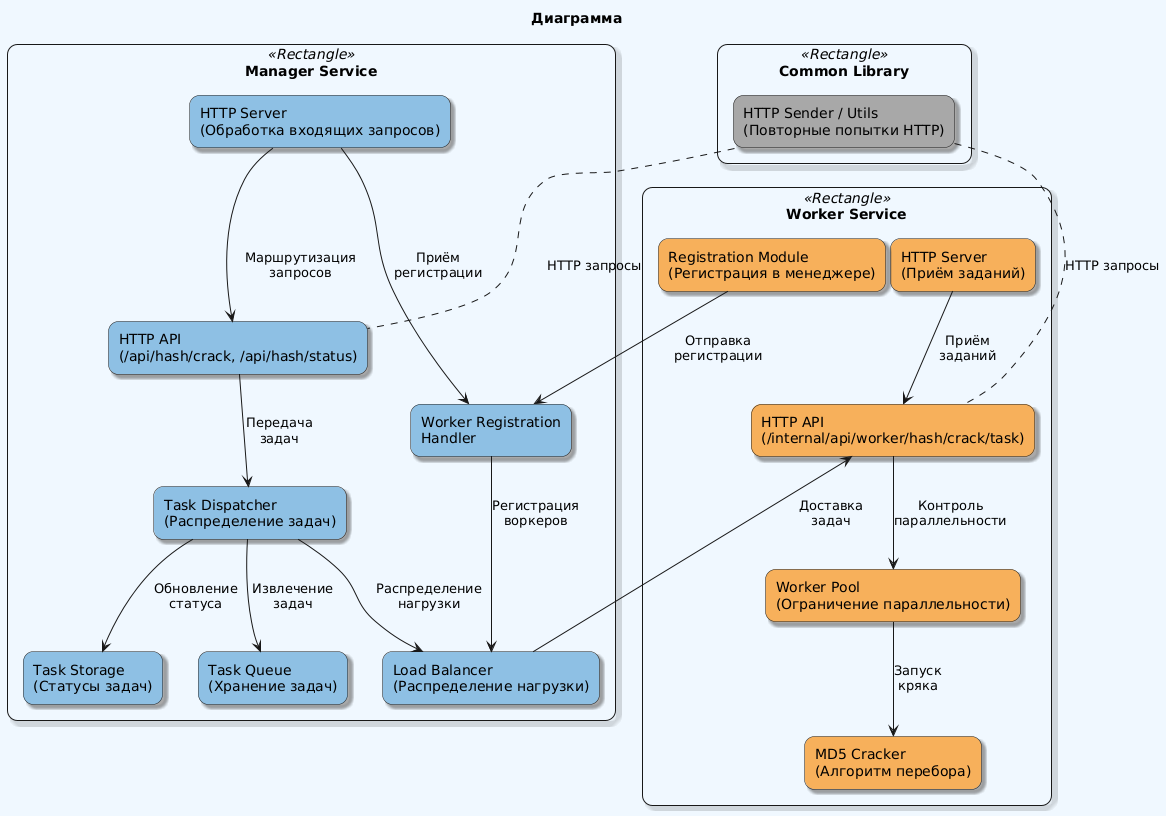

The diagram above was rendered by PlantUML. Its source (embedded in the PNG):
@startuml
skinparam backgroundColor #F0F8FF
skinparam shadowing true
skinparam roundcorner 20
skinparam componentStyle rectangle
skinparam packageStyle rectangle

title Диаграмма

' Менеджер
package "Manager Service" <<Rectangle>> {
  rectangle "HTTP Server\n(Обработка входящих запросов)" as M_Server #8EC0E4
  rectangle "HTTP API\n(/api/hash/crack, /api/hash/status)" as M_API #8EC0E4
  rectangle "Task Dispatcher\n(Распределение задач)" as M_Dispatcher #8EC0E4
  rectangle "Task Queue\n(Хранение задач)" as M_Queue #8EC0E4
  rectangle "Load Balancer\n(Распределение нагрузки)" as M_Balancer #8EC0E4
  rectangle "Task Storage\n(Статусы задач)" as M_Storage #8EC0E4
  rectangle "Worker Registration\nHandler" as M_Reg #8EC0E4
}

' Воркер
package "Worker Service" <<Rectangle>> {
  rectangle "HTTP Server\n(Приём заданий)" as W_Server #F7B05B
  rectangle "HTTP API\n(/internal/api/worker/hash/crack/task)" as W_API #F7B05B
  rectangle "Worker Pool\n(Ограничение параллельности)" as W_Pool #F7B05B
  rectangle "MD5 Cracker\n(Алгоритм перебора)" as W_Cracker #F7B05B
  rectangle "Registration Module\n(Регистрация в менеджере)" as W_Reg #F7B05B
}

' Общая библиотека
package "Common Library" <<Rectangle>> {
  rectangle "HTTP Sender / Utils\n(Повторные попытки HTTP)" as C_HTTP #A8A8A8
}

' Связи внутри Manager
M_Server --> M_API : "Маршрутизация\nзапросов"
M_Server --> M_Reg : "Приём\nрегистрации"
M_API --> M_Dispatcher : "Передача\nзадач"
M_Dispatcher --> M_Queue : "Извлечение\nзадач"
M_Dispatcher --> M_Balancer : "Распределение\nнагрузки"
M_Dispatcher --> M_Storage : "Обновление\nстатуса"
M_Reg --> M_Balancer : "Регистрация\nворкеров"

' Связи внутри Worker
W_Server --> W_API : "Приём\nзаданий"
W_API --> W_Pool : "Контроль\nпараллельности"
W_Pool --> W_Cracker : "Запуск\nкряка"
W_Reg --> M_Reg : "Отправка\nрегистрации"

' Использование общих утилит
C_HTTP .. M_API : "HTTP запросы"
C_HTTP .. W_API : "HTTP запросы"

' Взаимодействие между модулями
M_Balancer --> W_API : "Доставка\nзадач"
@enduml